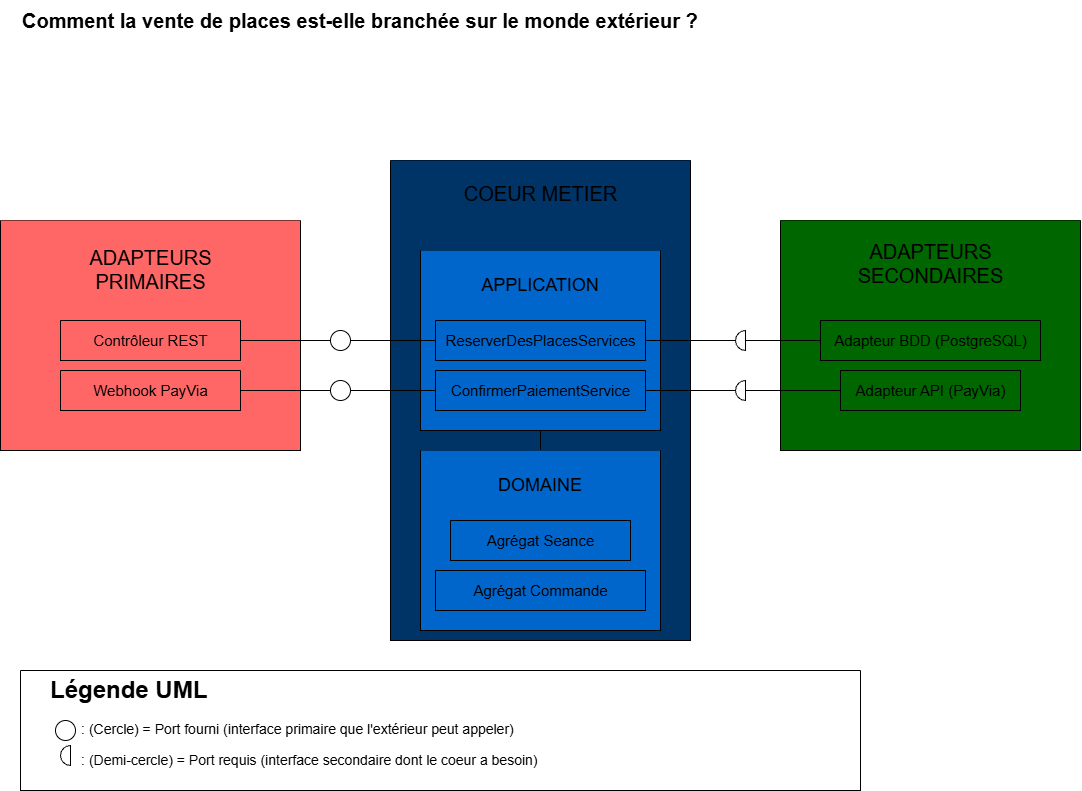

The diagram above was exported from draw.io. Its source (the exported page's mxGraphModel, read from the mxfile embedded in the PNG):
<mxGraphModel dx="1414" dy="863" grid="1" gridSize="10" guides="1" tooltips="1" connect="1" arrows="1" fold="1" page="1" pageScale="1" pageWidth="1169" pageHeight="827" math="0" shadow="0">
  <root>
    <mxCell id="0" />
    <mxCell id="1" parent="0" />
    <mxCell id="titre" parent="1" style="text;html=1;fontSize=20;fontStyle=1;align=left;verticalAlign=middle;whiteSpace=wrap;" value="Comment la vente de places est-elle branchée sur le monde extérieur ?" vertex="1">
      <mxGeometry height="40" width="1000" x="40" y="20" as="geometry" />
    </mxCell>
    <mxCell id="8" parent="1" style="swimlane;startSize=0;swimlaneFillColor=#003366;" value="" vertex="1">
      <mxGeometry height="480" width="300" x="410" y="180" as="geometry" />
    </mxCell>
    <mxCell id="36" edge="1" parent="8" source="2" style="edgeStyle=orthogonalEdgeStyle;rounded=0;orthogonalLoop=1;jettySize=auto;html=1;exitX=0.5;exitY=1;exitDx=0;exitDy=0;entryX=0.5;entryY=0;entryDx=0;entryDy=0;endArrow=none;endFill=0;" target="13">
      <mxGeometry relative="1" as="geometry" />
    </mxCell>
    <mxCell id="2" parent="8" style="swimlane;startSize=0;swimlaneFillColor=#0066CC;" value="" vertex="1">
      <mxGeometry height="180" width="240" x="30" y="90" as="geometry" />
    </mxCell>
    <mxCell id="3" parent="2" style="swimlane;startSize=0;" value="" vertex="1">
      <mxGeometry height="40" width="210" x="15" y="70" as="geometry" />
    </mxCell>
    <mxCell id="4" parent="3" style="text;html=1;align=center;verticalAlign=middle;resizable=0;points=[];autosize=1;strokeColor=none;fillColor=none;" value="&lt;font style=&quot;font-size: 15px;&quot;&gt;ReserverDesPlacesServices&lt;/font&gt;" vertex="1">
      <mxGeometry height="30" width="210" y="5" as="geometry" />
    </mxCell>
    <mxCell id="5" parent="2" style="swimlane;startSize=0;" value="" vertex="1">
      <mxGeometry height="40" width="210" x="15" y="120" as="geometry" />
    </mxCell>
    <mxCell id="6" parent="5" style="text;html=1;align=center;verticalAlign=middle;resizable=0;points=[];autosize=1;strokeColor=none;fillColor=none;" value="&lt;font style=&quot;font-size: 15px;&quot;&gt;ConfirmerPaiementService&lt;/font&gt;" vertex="1">
      <mxGeometry height="30" width="200" x="5" y="5" as="geometry" />
    </mxCell>
    <mxCell id="12" parent="2" style="text;html=1;strokeColor=none;fillColor=none;align=center;verticalAlign=middle;whiteSpace=wrap;rounded=0;" value="&lt;font style=&quot;font-size: 18px;&quot;&gt;APPLICATION&lt;/font&gt;" vertex="1">
      <mxGeometry height="30" width="60" x="90" y="20" as="geometry" />
    </mxCell>
    <mxCell id="9" parent="8" style="text;html=1;align=center;verticalAlign=middle;resizable=0;points=[];autosize=1;strokeColor=none;fillColor=none;" value="&lt;font style=&quot;font-size: 20px;&quot;&gt;COEUR METIER&lt;/font&gt;" vertex="1">
      <mxGeometry height="40" width="180" x="60" y="13" as="geometry" />
    </mxCell>
    <mxCell id="13" parent="8" style="swimlane;startSize=0;swimlaneFillColor=#0066CC;" value="" vertex="1">
      <mxGeometry height="180" width="240" x="30" y="290" as="geometry" />
    </mxCell>
    <mxCell id="14" parent="13" style="swimlane;startSize=0;" value="" vertex="1">
      <mxGeometry height="40" width="180" x="30" y="70" as="geometry" />
    </mxCell>
    <mxCell id="15" parent="14" style="text;html=1;align=center;verticalAlign=middle;resizable=0;points=[];autosize=1;strokeColor=none;fillColor=none;" value="&lt;font style=&quot;font-size: 15px;&quot;&gt;Agrégat Seance&lt;/font&gt;" vertex="1">
      <mxGeometry height="30" width="130" x="25" y="5" as="geometry" />
    </mxCell>
    <mxCell id="16" parent="13" style="swimlane;startSize=0;" value="" vertex="1">
      <mxGeometry height="40" width="210" x="15" y="120" as="geometry" />
    </mxCell>
    <mxCell id="17" parent="16" style="text;html=1;align=center;verticalAlign=middle;resizable=0;points=[];autosize=1;strokeColor=none;fillColor=none;" value="&lt;font style=&quot;font-size: 15px;&quot;&gt;Agrégat Commande&lt;/font&gt;" vertex="1">
      <mxGeometry height="30" width="160" x="25" y="5" as="geometry" />
    </mxCell>
    <mxCell id="18" parent="13" style="text;html=1;strokeColor=none;fillColor=none;align=center;verticalAlign=middle;whiteSpace=wrap;rounded=0;" value="&lt;font style=&quot;font-size: 18px;&quot;&gt;DOMAINE&lt;br&gt;&lt;/font&gt;" vertex="1">
      <mxGeometry height="30" width="60" x="90" y="20" as="geometry" />
    </mxCell>
    <mxCell id="10" parent="1" style="swimlane;startSize=0;swimlaneFillColor=#FF6666;" value="" vertex="1">
      <mxGeometry height="230" width="300" x="20" y="240" as="geometry" />
    </mxCell>
    <mxCell id="27" parent="10" style="text;html=1;align=center;verticalAlign=middle;resizable=0;points=[];autosize=1;strokeColor=none;fillColor=none;" value="&lt;font style=&quot;font-size: 20px;&quot;&gt;ADAPTEURS&lt;br&gt;PRIMAIRES&lt;br&gt;&lt;/font&gt;" vertex="1">
      <mxGeometry height="60" width="150" x="75" y="19" as="geometry" />
    </mxCell>
    <mxCell id="28" parent="10" style="swimlane;startSize=0;" value="" vertex="1">
      <mxGeometry height="40" width="180" x="60" y="100" as="geometry" />
    </mxCell>
    <mxCell id="29" parent="28" style="text;html=1;align=center;verticalAlign=middle;resizable=0;points=[];autosize=1;strokeColor=none;fillColor=none;" value="&lt;font style=&quot;font-size: 15px;&quot;&gt;Contrôleur REST&lt;/font&gt;" vertex="1">
      <mxGeometry height="30" width="140" x="20" y="5" as="geometry" />
    </mxCell>
    <mxCell id="31" parent="10" style="swimlane;startSize=0;" value="" vertex="1">
      <mxGeometry height="40" width="180" x="60" y="150" as="geometry" />
    </mxCell>
    <mxCell id="32" parent="31" style="text;html=1;align=center;verticalAlign=middle;resizable=0;points=[];autosize=1;strokeColor=none;fillColor=none;" value="&lt;font style=&quot;font-size: 15px;&quot;&gt;Webhook PayVia&lt;/font&gt;" vertex="1">
      <mxGeometry height="30" width="140" x="20" y="5" as="geometry" />
    </mxCell>
    <mxCell id="11" parent="1" style="swimlane;startSize=0;swimlaneFillColor=#006600;" value="" vertex="1">
      <mxGeometry height="230" width="300" x="800" y="240" as="geometry" />
    </mxCell>
    <mxCell id="26" parent="11" style="text;html=1;align=center;verticalAlign=middle;resizable=0;points=[];autosize=1;strokeColor=none;fillColor=none;" value="&lt;font style=&quot;font-size: 20px;&quot;&gt;ADAPTEURS &lt;br&gt;SECONDAIRES&lt;/font&gt;" vertex="1">
      <mxGeometry height="60" width="170" x="65" y="13" as="geometry" />
    </mxCell>
    <mxCell id="42" parent="11" style="swimlane;startSize=0;" value="" vertex="1">
      <mxGeometry height="40" width="220" x="40" y="100" as="geometry" />
    </mxCell>
    <mxCell id="43" parent="42" style="text;html=1;align=center;verticalAlign=middle;resizable=0;points=[];autosize=1;strokeColor=none;fillColor=none;" value="&lt;font style=&quot;font-size: 15px;&quot;&gt;Adapteur BDD (PostgreSQL)&lt;/font&gt;" vertex="1">
      <mxGeometry height="30" width="220" y="5" as="geometry" />
    </mxCell>
    <mxCell id="44" parent="11" style="swimlane;startSize=0;" value="" vertex="1">
      <mxGeometry height="40" width="180" x="60" y="150" as="geometry" />
    </mxCell>
    <mxCell id="45" parent="44" style="text;html=1;align=center;verticalAlign=middle;resizable=0;points=[];autosize=1;strokeColor=none;fillColor=none;" value="&lt;font style=&quot;font-size: 15px;&quot;&gt;Adapteur API (PayVia)&lt;/font&gt;" vertex="1">
      <mxGeometry height="30" width="170" x="5" y="5" as="geometry" />
    </mxCell>
    <mxCell id="34" edge="1" parent="1" source="38" style="edgeStyle=orthogonalEdgeStyle;rounded=0;orthogonalLoop=1;jettySize=auto;html=1;entryX=1;entryY=0.5;entryDx=0;entryDy=0;endArrow=none;endFill=0;" target="28">
      <mxGeometry relative="1" as="geometry" />
    </mxCell>
    <mxCell id="35" edge="1" parent="1" source="40" style="edgeStyle=orthogonalEdgeStyle;rounded=0;orthogonalLoop=1;jettySize=auto;html=1;entryX=1;entryY=0.5;entryDx=0;entryDy=0;endArrow=none;endFill=0;" target="31">
      <mxGeometry relative="1" as="geometry" />
    </mxCell>
    <mxCell id="39" edge="1" parent="1" source="3" style="edgeStyle=orthogonalEdgeStyle;rounded=0;orthogonalLoop=1;jettySize=auto;html=1;entryX=1;entryY=0.5;entryDx=0;entryDy=0;endArrow=none;endFill=0;" target="38" value="">
      <mxGeometry relative="1" as="geometry">
        <mxPoint x="470" y="360" as="sourcePoint" />
        <mxPoint x="260" y="360" as="targetPoint" />
      </mxGeometry>
    </mxCell>
    <mxCell id="38" parent="1" style="ellipse;whiteSpace=wrap;html=1;aspect=fixed;fillColor=none;" value="" vertex="1">
      <mxGeometry height="20" width="20" x="350" y="350" as="geometry" />
    </mxCell>
    <mxCell id="41" edge="1" parent="1" source="5" style="edgeStyle=orthogonalEdgeStyle;rounded=0;orthogonalLoop=1;jettySize=auto;html=1;entryX=1;entryY=0.5;entryDx=0;entryDy=0;endArrow=none;endFill=0;" target="40" value="">
      <mxGeometry relative="1" as="geometry">
        <mxPoint x="455" y="410" as="sourcePoint" />
        <mxPoint x="260" y="410" as="targetPoint" />
      </mxGeometry>
    </mxCell>
    <mxCell id="40" parent="1" style="ellipse;whiteSpace=wrap;html=1;aspect=fixed;fillColor=none;" value="" vertex="1">
      <mxGeometry height="20" width="20" x="350" y="400" as="geometry" />
    </mxCell>
    <mxCell id="46" edge="1" parent="1" source="52" style="edgeStyle=orthogonalEdgeStyle;rounded=0;orthogonalLoop=1;jettySize=auto;html=1;entryX=0;entryY=0.5;entryDx=0;entryDy=0;endArrow=none;endFill=0;exitX=0.5;exitY=0;exitDx=0;exitDy=0;exitPerimeter=0;" target="44">
      <mxGeometry relative="1" as="geometry">
        <mxPoint x="770" y="410" as="sourcePoint" />
      </mxGeometry>
    </mxCell>
    <mxCell id="48" edge="1" parent="1" source="3" style="edgeStyle=orthogonalEdgeStyle;rounded=0;orthogonalLoop=1;jettySize=auto;html=1;entryX=0.5;entryY=1;entryDx=0;entryDy=0;endArrow=none;endFill=0;entryPerimeter=0;" target="55">
      <mxGeometry relative="1" as="geometry" />
    </mxCell>
    <mxCell id="54" edge="1" parent="1" source="5" style="edgeStyle=orthogonalEdgeStyle;rounded=0;orthogonalLoop=1;jettySize=auto;html=1;exitX=1;exitY=0.5;exitDx=0;exitDy=0;entryX=0.5;entryY=1;entryDx=0;entryDy=0;endArrow=none;endFill=0;entryPerimeter=0;" target="52" value="">
      <mxGeometry relative="1" as="geometry">
        <mxPoint x="665" y="410" as="sourcePoint" />
        <mxPoint x="860" y="410" as="targetPoint" />
      </mxGeometry>
    </mxCell>
    <mxCell id="52" parent="1" style="verticalLabelPosition=bottom;verticalAlign=top;html=1;shape=mxgraph.basic.half_circle;rotation=90;fillColor=none;" value="" vertex="1">
      <mxGeometry height="10" width="20" x="750" y="405" as="geometry" />
    </mxCell>
    <mxCell id="56" edge="1" parent="1" source="55" style="edgeStyle=orthogonalEdgeStyle;rounded=0;orthogonalLoop=1;jettySize=auto;html=1;exitX=0.5;exitY=0;exitDx=0;exitDy=0;exitPerimeter=0;entryX=0;entryY=0.5;entryDx=0;entryDy=0;endArrow=none;endFill=0;" target="42">
      <mxGeometry relative="1" as="geometry" />
    </mxCell>
    <mxCell id="55" parent="1" style="verticalLabelPosition=bottom;verticalAlign=top;html=1;shape=mxgraph.basic.half_circle;rotation=90;fillColor=none;" value="" vertex="1">
      <mxGeometry height="10" width="20" x="750" y="355" as="geometry" />
    </mxCell>
    <mxCell id="57" parent="1" style="swimlane;startSize=0;" value="" vertex="1">
      <mxGeometry height="120" width="840" x="40" y="690" as="geometry" />
    </mxCell>
    <mxCell id="58" parent="57" style="text;html=1;strokeColor=none;fillColor=none;spacing=5;spacingTop=-20;whiteSpace=wrap;overflow=hidden;rounded=0;" value="&lt;h1&gt;Légende UML&lt;/h1&gt;&lt;p style=&quot;font-size: 14px;&quot;&gt;&lt;font style=&quot;font-size: 14px;&quot;&gt;&lt;font style=&quot;font-size: 14px;&quot;&gt;&amp;nbsp; &amp;nbsp; &amp;nbsp; &amp;nbsp;&lt;font style=&quot;font-size: 14px;&quot;&gt; :&lt;/font&gt; &lt;/font&gt;(Cercle) = Port fourni (interface primaire que l'extérieur peut appeler)&lt;/font&gt;&lt;/p&gt;&lt;p style=&quot;font-size: 14px;&quot;&gt;&lt;font style=&quot;font-size: 14px;&quot;&gt;&amp;nbsp; &amp;nbsp; &amp;nbsp; &amp;nbsp; : (Demi-cercle) = Port requis (interface secondaire dont le coeur a besoin)&lt;/font&gt;&lt;/p&gt;" vertex="1">
      <mxGeometry height="120" width="790" x="25" as="geometry" />
    </mxCell>
    <mxCell id="59" parent="57" style="ellipse;whiteSpace=wrap;html=1;aspect=fixed;fillColor=none;" value="" vertex="1">
      <mxGeometry height="20" width="20" x="35" y="50" as="geometry" />
    </mxCell>
    <mxCell id="60" parent="57" style="verticalLabelPosition=bottom;verticalAlign=top;html=1;shape=mxgraph.basic.half_circle;rotation=90;fillColor=none;" value="" vertex="1">
      <mxGeometry height="10" width="20" x="35" y="80" as="geometry" />
    </mxCell>
  </root>
</mxGraphModel>